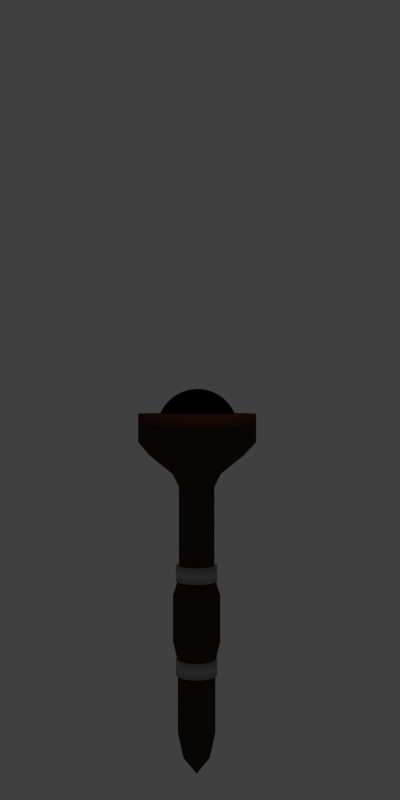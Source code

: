 # Source: torch.blend  (saved by Blender 2.69.7; exported with 4.5.12 LTS)
import bpy
from mathutils import Matrix  # noqa: F401  (used for matrix-valued properties, if any)

bpy.ops.wm.read_factory_settings(use_empty=True)
scene = bpy.context.scene
scene.name = 'Scene'

# ---- collections
col_collection_1 = bpy.data.collections.new('Collection 1'); scene.collection.children.link(col_collection_1)

# ---- materials (node trees are filled in below, after node groups)
mat_material_004 = bpy.data.materials.new('Material.004')
mat_material_004.alpha_threshold = 0.0
mat_material_004.use_transparent_shadow = False
mat_material_004.diffuse_color = (0.402, 0.402, 0.402, 1.0)
mat_material_004.roughness = 0.5
mat_material_004.line_color = (0.0, 0.0, 0.0, 1.0)
mat_material_003 = bpy.data.materials.new('Material.003')
mat_material_003.alpha_threshold = 0.0
mat_material_003.use_transparent_shadow = False
mat_material_003.diffuse_color = (0.04696, 0.03142, 0.02781, 1.0)
mat_material_003.roughness = 0.5
mat_material_003.specular_intensity = 0.3289
mat_material_003.line_color = (0.0, 0.0, 0.0, 1.0)
mat_material_002 = bpy.data.materials.new('Material.002')
mat_material_002.alpha_threshold = 0.0
mat_material_002.use_transparent_shadow = False
mat_material_002.diffuse_color = (0.0, 0.0, 0.0, 1.0)
mat_material_002.roughness = 0.5
mat_material_002.line_color = (0.0, 0.0, 0.0, 1.0)
mat_material_001 = bpy.data.materials.new('Material.001')
mat_material_001.alpha_threshold = 0.0
mat_material_001.use_transparent_shadow = False
mat_material_001.roughness = 0.5
mat_material_001.line_color = (0.0, 0.0, 0.0, 1.0)

# ---- material node trees

# ---- world
world_world = bpy.data.worlds.new('World'); scene.world = world_world
world_world.color = (0.05088, 0.05088, 0.05088)
world_world.use_sun_shadow = False
world_world.sun_shadow_jitter_overblur = 0.0
world_world.cycles.sampling_method = 'MANUAL'
world_world.cycles.sample_map_resolution = 256

# ---- cameras
cam_camera = bpy.data.cameras.new('Camera')
cam_camera.clip_end = 100.0
cam_camera.lens = 35.0
cam_camera.sensor_width = 32.0
cam_camera.sensor_height = 18.0
cam_camera.ortho_scale = 7.314
cam_camera.dof.focus_distance = 0.0
cam_camera.dof.aperture_fstop = 128.0

# ---- lights
light_lamp = bpy.data.lights.new('Lamp', 'POINT')
light_lamp.color = (1.0, 0.256, 0.0)
light_lamp.transmission_factor = 0.0
light_lamp.cutoff_distance = 30.0
light_lamp.energy = 100.0
light_lamp.shadow_buffer_clip_start = 1.001
light_lamp.shadow_soft_size = 0.1
light_lamp.shadow_maximum_resolution = 0.006
light_lamp.use_absolute_resolution = True
light_lamp.cycles.use_multiple_importance_sampling = False

# ---- meshes
me_cylinder_002 = bpy.data.meshes.new('Cylinder.002')
me_cylinder_002.from_pydata([(0.0, 1.0, -1.0), (0.0, 1.0, 1.0), (0.1951, 0.9808, -1.0), (0.1951, 0.9808, 1.0), (0.3827, 0.9239, -1.0), (0.3827, 0.9239, 1.0), (0.5556, 0.8315, -1.0), (0.5556, 0.8315, 1.0), (0.7071, 0.7071, -1.0), (0.7071, 0.7071, 1.0), (0.8315, 0.5556, -1.0), (0.8315, 0.5556, 1.0), (0.9239, 0.3827, -1.0), (0.9239, 0.3827, 1.0), (0.9808, 0.1951, -1.0), (0.9808, 0.1951, 1.0), (1.0, 7.55e-08, -1.0), (1.0, 7.55e-08, 1.0), (0.9808, -0.1951, -1.0), (0.9808, -0.1951, 1.0), (0.9239, -0.3827, -1.0), (0.9239, -0.3827, 1.0), (0.8315, -0.5556, -1.0), (0.8315, -0.5556, 1.0), (0.7071, -0.7071, -1.0), (0.7071, -0.7071, 1.0), (0.5556, -0.8315, -1.0), (0.5556, -0.8315, 1.0), (0.3827, -0.9239, -1.0), (0.3827, -0.9239, 1.0), (0.1951, -0.9808, -1.0), (0.1951, -0.9808, 1.0), (-3.258e-07, -1.0, -1.0), (-3.258e-07, -1.0, 1.0), (-0.1951, -0.9808, -1.0), (-0.1951, -0.9808, 1.0), (-0.3827, -0.9239, -1.0), (-0.3827, -0.9239, 1.0), (-0.5556, -0.8315, -1.0), (-0.5556, -0.8315, 1.0), (-0.7071, -0.7071, -1.0), (-0.7071, -0.7071, 1.0), (-0.8315, -0.5556, -1.0), (-0.8315, -0.5556, 1.0), (-0.9239, -0.3827, -1.0), (-0.9239, -0.3827, 1.0), (-0.9808, -0.1951, -1.0), (-0.9808, -0.1951, 1.0), (-1.0, 9.656e-07, -1.0), (-1.0, 9.656e-07, 1.0), (-0.9808, 0.1951, -1.0), (-0.9808, 0.1951, 1.0), (-0.9239, 0.3827, -1.0), (-0.9239, 0.3827, 1.0), (-0.8315, 0.5556, -1.0), (-0.8315, 0.5556, 1.0), (-0.7071, 0.7071, -1.0), (-0.7071, 0.7071, 1.0), (-0.5556, 0.8315, -1.0), (-0.5556, 0.8315, 1.0), (-0.3827, 0.9239, -1.0), (-0.3827, 0.9239, 1.0), (-0.1951, 0.9808, -1.0), (-0.1951, 0.9808, 1.0)], [], [(0, 1, 3, 2), (2, 3, 5, 4), (4, 5, 7, 6), (6, 7, 9, 8), (8, 9, 11, 10), (10, 11, 13, 12), (12, 13, 15, 14), (14, 15, 17, 16), (16, 17, 19, 18), (18, 19, 21, 20), (20, 21, 23, 22), (22, 23, 25, 24), (24, 25, 27, 26), (26, 27, 29, 28), (28, 29, 31, 30), (30, 31, 33, 32), (32, 33, 35, 34), (34, 35, 37, 36), (36, 37, 39, 38), (38, 39, 41, 40), (40, 41, 43, 42), (42, 43, 45, 44), (44, 45, 47, 46), (46, 47, 49, 48), (48, 49, 51, 50), (50, 51, 53, 52), (52, 53, 55, 54), (54, 55, 57, 56), (56, 57, 59, 58), (58, 59, 61, 60), (3, 1, 63, 61, 59, 57, 55, 53, 51, 49, 47, 45, 43, 41, 39, 37, 35, 33, 31, 29, 27, 25, 23, 21, 19, 17, 15, 13, 11, 9, 7, 5), (62, 63, 1, 0), (60, 61, 63, 62), (0, 2, 4, 6, 8, 10, 12, 14, 16, 18, 20, 22, 24, 26, 28, 30, 32, 34, 36, 38, 40, 42, 44, 46, 48, 50, 52, 54, 56, 58, 60, 62)])
me_cylinder_002.polygons.foreach_set('use_smooth', [True] * 34)
me_cylinder_002.materials.append(mat_material_004)
me_cylinder_002.use_remesh_preserve_volume = False
me_cylinder_002.use_remesh_preserve_attributes = False
me_cylinder_002.use_mirror_vertex_groups = False
me_cylinder_002.update()
me_cylinder_001 = bpy.data.meshes.new('Cylinder.001')
me_cylinder_001.from_pydata([(0.0, 1.0, 0.5188), (0.0, 1.0, 1.0), (0.1951, 0.9808, 0.5188), (0.1951, 0.9808, 1.0), (0.3827, 0.9239, 0.5188), (0.3827, 0.9239, 1.0), (0.5556, 0.8315, 0.5188), (0.5556, 0.8315, 1.0), (0.7071, 0.7071, 0.5188), (0.7071, 0.7071, 1.0), (0.8315, 0.5556, 0.5188), (0.8315, 0.5556, 1.0), (0.9239, 0.3827, 0.5188), (0.9239, 0.3827, 1.0), (0.9808, 0.1951, 0.5188), (0.9808, 0.1951, 1.0), (1.0, 7.55e-08, 0.5188), (1.0, 7.55e-08, 1.0), (0.9808, -0.1951, 0.5188), (0.9808, -0.1951, 1.0), (0.9239, -0.3827, 0.5188), (0.9239, -0.3827, 1.0), (0.8315, -0.5556, 0.5188), (0.8315, -0.5556, 1.0), (0.7071, -0.7071, 0.5188), (0.7071, -0.7071, 1.0), (0.5556, -0.8315, 0.5188), (0.5556, -0.8315, 1.0), (0.3827, -0.9239, 0.5188), (0.3827, -0.9239, 1.0), (0.1951, -0.9808, 0.5188), (0.1951, -0.9808, 1.0), (-3.258e-07, -1.0, 0.5188), (-3.258e-07, -1.0, 1.0), (-0.1951, -0.9808, 0.5188), (-0.1951, -0.9808, 1.0), (-0.3827, -0.9239, 0.5188), (-0.3827, -0.9239, 1.0), (-0.5556, -0.8315, 0.5188), (-0.5556, -0.8315, 1.0), (-0.7071, -0.7071, 0.5188), (-0.7071, -0.7071, 1.0), (-0.8315, -0.5556, 0.5188), (-0.8315, -0.5556, 1.0), (-0.9239, -0.3827, 0.5188), (-0.9239, -0.3827, 1.0), (-0.9808, -0.1951, 0.5188), (-0.9808, -0.1951, 1.0), (-1.0, 9.656e-07, 0.5188), (-1.0, 9.656e-07, 1.0), (-0.9808, 0.1951, 0.5188), (-0.9808, 0.1951, 1.0), (-0.9239, 0.3827, 0.5188), (-0.9239, 0.3827, 1.0), (-0.8315, 0.5556, 0.5188), (-0.8315, 0.5556, 1.0), (-0.7071, 0.7071, 0.5188), (-0.7071, 0.7071, 1.0), (-0.5556, 0.8315, 0.5188), (-0.5556, 0.8315, 1.0), (-0.3827, 0.9239, 0.5188), (-0.3827, 0.9239, 1.0), (-0.1951, 0.9808, 0.5188), (-0.1951, 0.9808, 1.0), (-0.009205, 0.8149, 0.3071), (0.1498, 0.7992, 0.3071), (0.3026, 0.7528, 0.3071), (0.4435, 0.6775, 0.3071), (0.567, 0.5762, 0.3071), (0.6683, 0.4527, 0.3071), (0.7436, 0.3118, 0.3071), (0.79, 0.159, 0.3071), (0.8057, 1.308e-07, 0.3071), (0.79, -0.159, 0.3071), (0.7436, -0.3118, 0.3071), (0.6683, -0.4527, 0.3071), (0.567, -0.5762, 0.3071), (0.4435, -0.6775, 0.3071), (0.3026, -0.7528, 0.3071), (0.1498, -0.7992, 0.3071), (-0.009205, -0.8149, 0.3071), (-0.1682, -0.7992, 0.3071), (-0.321, -0.7528, 0.3071), (-0.4619, -0.6775, 0.3071), (-0.5854, -0.5762, 0.3071), (-0.6867, -0.4527, 0.3071), (-0.762, -0.3118, 0.3071), (-0.8084, -0.159, 0.3071), (-0.8241, 8.561e-07, 0.3071), (-0.8084, 0.159, 0.3071), (-0.762, 0.3118, 0.3071), (-0.6867, 0.4527, 0.3071), (-0.5854, 0.5762, 0.3071), (-0.4619, 0.6775, 0.3071), (-0.321, 0.7528, 0.3071), (-0.1682, 0.7992, 0.3071), (-0.009205, 0.4078, -0.02429), (0.07035, 0.3999, -0.02429), (0.1468, 0.3767, -0.02429), (0.2173, 0.3391, -0.02429), (0.2791, 0.2883, -0.02429), (0.3298, 0.2265, -0.02429), (0.3675, 0.156, -0.02429), (0.3907, 0.07955, -0.02429), (0.3986, 2.153e-07, -0.02429), (0.3907, -0.07955, -0.02429), (0.3675, -0.156, -0.02429), (0.3298, -0.2265, -0.02429), (0.2791, -0.2883, -0.02429), (0.2173, -0.3391, -0.02429), (0.1468, -0.3767, -0.02429), (0.07035, -0.3999, -0.02429), (-0.009205, -0.4078, -0.02429), (-0.08876, -0.3999, -0.02429), (-0.1653, -0.3767, -0.02429), (-0.2358, -0.3391, -0.02429), (-0.2975, -0.2883, -0.02429), (-0.3483, -0.2265, -0.02429), (-0.3859, -0.156, -0.02429), (-0.4091, -0.07955, -0.02429), (-0.417, 5.783e-07, -0.02429), (-0.4091, 0.07955, -0.02429), (-0.3859, 0.1561, -0.02429), (-0.3483, 0.2265, -0.02429), (-0.2975, 0.2883, -0.02429), (-0.2358, 0.3391, -0.02429), (-0.1653, 0.3767, -0.02429), (-0.08876, 0.3999, -0.02429), (-0.009205, 0.3011, -0.2452), (0.04953, 0.2953, -0.2452), (0.106, 0.2782, -0.2452), (0.1581, 0.2503, -0.2452), (0.2037, 0.2129, -0.2452), (0.2411, 0.1673, -0.2452), (0.2689, 0.1152, -0.2452), (0.2861, 0.05874, -0.2452), (0.2919, 2.394e-07, -0.2452), (0.2861, -0.05874, -0.2452), (0.2689, -0.1152, -0.2452), (0.2411, -0.1673, -0.2452), (0.2037, -0.2129, -0.2452), (0.1581, -0.2503, -0.2452), (0.106, -0.2782, -0.2452), (0.04953, -0.2953, -0.2452), (-0.009205, -0.3011, -0.2452), (-0.06794, -0.2953, -0.2452), (-0.1244, -0.2782, -0.2452), (-0.1765, -0.2503, -0.2452), (-0.2221, -0.2129, -0.2452), (-0.2595, -0.1673, -0.2452), (-0.2874, -0.1152, -0.2452), (-0.3045, -0.05874, -0.2452), (-0.3103, 5.074e-07, -0.2452), (-0.3045, 0.05874, -0.2452), (-0.2874, 0.1152, -0.2452), (-0.2595, 0.1673, -0.2452), (-0.2221, 0.2129, -0.2452), (-0.1765, 0.2503, -0.2452), (-0.1244, 0.2782, -0.2452), (-0.06794, 0.2953, -0.2452), (-0.009205, 0.3011, -1.755), (0.04953, 0.2953, -1.755), (0.106, 0.2782, -1.755), (0.1581, 0.2503, -1.755), (0.2037, 0.2129, -1.755), (0.2411, 0.1673, -1.755), (0.2689, 0.1152, -1.755), (0.2861, 0.05874, -1.755), (0.2919, 2.394e-07, -1.755), (0.2861, -0.05874, -1.755), (0.2689, -0.1152, -1.755), (0.2411, -0.1673, -1.755), (0.2037, -0.2129, -1.755), (0.1581, -0.2503, -1.755), (0.106, -0.2782, -1.755), (0.04953, -0.2953, -1.755), (-0.009205, -0.3011, -1.755), (-0.06794, -0.2953, -1.755), (-0.1244, -0.2782, -1.755), (-0.1765, -0.2503, -1.755), (-0.2221, -0.2129, -1.755), (-0.2595, -0.1673, -1.755), (-0.2874, -0.1152, -1.755), (-0.3045, -0.05874, -1.755), (-0.3103, 5.074e-07, -1.755), (-0.3045, 0.05874, -1.755), (-0.2874, 0.1152, -1.755), (-0.2595, 0.1673, -1.755), (-0.2221, 0.2129, -1.755), (-0.1765, 0.2503, -1.755), (-0.1244, 0.2782, -1.755), (-0.06794, 0.2953, -1.755), (-0.009204, 0.401, -2.086), (0.06902, 0.3933, -2.086), (0.1442, 0.3704, -2.086), (0.2136, 0.3334, -2.086), (0.2743, 0.2835, -2.086), (0.3242, 0.2228, -2.086), (0.3612, 0.1534, -2.086), (0.3841, 0.07823, -2.086), (0.3918, 2.178e-07, -2.086), (0.3841, -0.07823, -2.086), (0.3612, -0.1534, -2.086), (0.3242, -0.2228, -2.086), (0.2743, -0.2835, -2.086), (0.2136, -0.3334, -2.086), (0.1442, -0.3704, -2.086), (0.06902, -0.3933, -2.086), (-0.009205, -0.401, -2.086), (-0.08743, -0.3933, -2.086), (-0.1626, -0.3704, -2.086), (-0.232, -0.3334, -2.086), (-0.2927, -0.2835, -2.086), (-0.3426, -0.2228, -2.086), (-0.3797, -0.1534, -2.086), (-0.4025, -0.07822, -2.086), (-0.4102, 5.747e-07, -2.086), (-0.4025, 0.07823, -2.086), (-0.3797, 0.1534, -2.086), (-0.3426, 0.2228, -2.086), (-0.2927, 0.2835, -2.086), (-0.232, 0.3334, -2.086), (-0.1626, 0.3704, -2.086), (-0.08743, 0.3933, -2.086), (-0.009204, 0.401, -2.859), (0.06902, 0.3933, -2.859), (0.1442, 0.3704, -2.859), (0.2136, 0.3334, -2.859), (0.2743, 0.2835, -2.859), (0.3242, 0.2228, -2.859), (0.3612, 0.1534, -2.859), (0.3841, 0.07823, -2.859), (0.3918, 2.178e-07, -2.859), (0.3841, -0.07823, -2.859), (0.3612, -0.1534, -2.859), (0.3242, -0.2228, -2.859), (0.2743, -0.2835, -2.859), (0.2136, -0.3334, -2.859), (0.1442, -0.3704, -2.859), (0.06902, -0.3933, -2.859), (-0.009204, -0.401, -2.859), (-0.08743, -0.3933, -2.859), (-0.1626, -0.3704, -2.859), (-0.232, -0.3334, -2.859), (-0.2927, -0.2835, -2.859), (-0.3426, -0.2228, -2.859), (-0.3797, -0.1534, -2.859), (-0.4025, -0.07822, -2.859), (-0.4102, 5.747e-07, -2.859), (-0.4025, 0.07823, -2.859), (-0.3797, 0.1534, -2.859), (-0.3426, 0.2228, -2.859), (-0.2927, 0.2835, -2.859), (-0.232, 0.3334, -2.859), (-0.1626, 0.3704, -2.859), (-0.08743, 0.3933, -2.859), (-0.009204, 0.318, -3.2), (0.05283, 0.3118, -3.2), (0.1125, 0.2938, -3.2), (0.1674, 0.2644, -3.2), (0.2156, 0.2248, -3.2), (0.2552, 0.1766, -3.2), (0.2845, 0.1217, -3.2), (0.3026, 0.06203, -3.2), (0.3087, 2.371e-07, -3.2), (0.3026, -0.06203, -3.2), (0.2845, -0.1217, -3.2), (0.2552, -0.1766, -3.2), (0.2156, -0.2248, -3.2), (0.1674, -0.2644, -3.2), (0.1125, -0.2938, -3.2), (0.05283, -0.3118, -3.2), (-0.009205, -0.318, -3.2), (-0.07123, -0.3118, -3.2), (-0.1309, -0.2938, -3.2), (-0.1859, -0.2644, -3.2), (-0.234, -0.2248, -3.2), (-0.2736, -0.1766, -3.2), (-0.303, -0.1217, -3.2), (-0.321, -0.06203, -3.2), (-0.3272, 5.201e-07, -3.2), (-0.321, 0.06203, -3.2), (-0.303, 0.1217, -3.2), (-0.2736, 0.1766, -3.2), (-0.234, 0.2248, -3.2), (-0.1858, 0.2644, -3.2), (-0.1309, 0.2938, -3.2), (-0.07123, 0.3118, -3.2), (-0.009205, 0.318, -4.406), (0.05282, 0.3118, -4.406), (0.1125, 0.2938, -4.406), (0.1674, 0.2644, -4.406), (0.2156, 0.2248, -4.406), (0.2552, 0.1766, -4.406), (0.2845, 0.1217, -4.406), (0.3026, 0.06203, -4.406), (0.3087, 2.371e-07, -4.406), (0.3026, -0.06203, -4.406), (0.2845, -0.1217, -4.406), (0.2552, -0.1766, -4.406), (0.2156, -0.2248, -4.406), (0.1674, -0.2644, -4.406), (0.1125, -0.2938, -4.406), (0.05282, -0.3118, -4.406), (-0.009205, -0.318, -4.406), (-0.07123, -0.3118, -4.406), (-0.1309, -0.2938, -4.406), (-0.1859, -0.2644, -4.406), (-0.234, -0.2248, -4.406), (-0.2736, -0.1766, -4.406), (-0.303, -0.1217, -4.406), (-0.321, -0.06203, -4.406), (-0.3272, 5.201e-07, -4.406), (-0.321, 0.06203, -4.406), (-0.303, 0.1217, -4.406), (-0.2736, 0.1766, -4.406), (-0.234, 0.2248, -4.406), (-0.1859, 0.2644, -4.406), (-0.1309, 0.2938, -4.406), (-0.07123, 0.3118, -4.406), (-0.009205, 0.2288, -4.811), (0.03542, 0.2244, -4.811), (0.07834, 0.2113, -4.811), (0.1179, 0.1902, -4.811), (0.1526, 0.1618, -4.811), (0.181, 0.1271, -4.811), (0.2021, 0.08754, -4.811), (0.2152, 0.04463, -4.811), (0.2196, 2.555e-07, -4.811), (0.2152, -0.04463, -4.811), (0.2021, -0.08754, -4.811), (0.181, -0.1271, -4.811), (0.1526, -0.1618, -4.811), (0.1179, -0.1902, -4.811), (0.07834, -0.2113, -4.811), (0.03542, -0.2244, -4.811), (-0.009205, -0.2288, -4.811), (-0.05383, -0.2244, -4.811), (-0.09675, -0.2113, -4.811), (-0.1363, -0.1902, -4.811), (-0.171, -0.1618, -4.811), (-0.1994, -0.1271, -4.811), (-0.2205, -0.08754, -4.811), (-0.2336, -0.04463, -4.811), (-0.238, 4.591e-07, -4.811), (-0.2336, 0.04463, -4.811), (-0.2205, 0.08754, -4.811), (-0.1994, 0.1271, -4.811), (-0.171, 0.1618, -4.811), (-0.1363, 0.1902, -4.811), (-0.09675, 0.2113, -4.811), (-0.05383, 0.2244, -4.811), (-0.009204, 2.98e-07, -5.105)], [], [(0, 1, 3, 2), (2, 3, 5, 4), (4, 5, 7, 6), (6, 7, 9, 8), (8, 9, 11, 10), (10, 11, 13, 12), (12, 13, 15, 14), (14, 15, 17, 16), (16, 17, 19, 18), (18, 19, 21, 20), (20, 21, 23, 22), (22, 23, 25, 24), (24, 25, 27, 26), (26, 27, 29, 28), (28, 29, 31, 30), (30, 31, 33, 32), (32, 33, 35, 34), (34, 35, 37, 36), (36, 37, 39, 38), (38, 39, 41, 40), (40, 41, 43, 42), (42, 43, 45, 44), (44, 45, 47, 46), (46, 47, 49, 48), (48, 49, 51, 50), (50, 51, 53, 52), (52, 53, 55, 54), (54, 55, 57, 56), (56, 57, 59, 58), (58, 59, 61, 60), (3, 1, 63, 61, 59, 57, 55, 53, 51, 49, 47, 45, 43, 41, 39, 37, 35, 33, 31, 29, 27, 25, 23, 21, 19, 17, 15, 13, 11, 9, 7, 5), (62, 63, 1, 0), (60, 61, 63, 62), (58, 60, 94, 93), (89, 90, 122, 121), (36, 38, 83, 82), (0, 2, 65, 64), (14, 16, 72, 71), (42, 44, 86, 85), (20, 22, 75, 74), (48, 50, 89, 88), (4, 6, 67, 66), (26, 28, 78, 77), (54, 56, 92, 91), (32, 34, 81, 80), (10, 12, 70, 69), (60, 62, 95, 94), (38, 40, 84, 83), (16, 18, 73, 72), (44, 46, 87, 86), (22, 24, 76, 75), (50, 52, 90, 89), (6, 8, 68, 67), (28, 30, 79, 78), (56, 58, 93, 92), (34, 36, 82, 81), (12, 14, 71, 70), (62, 0, 64, 95), (40, 42, 85, 84), (18, 20, 74, 73), (46, 48, 88, 87), (2, 4, 66, 65), (24, 26, 77, 76), (52, 54, 91, 90), (8, 10, 69, 68), (30, 32, 80, 79), (123, 124, 156, 155), (67, 68, 100, 99), (78, 79, 111, 110), (87, 88, 120, 119), (65, 66, 98, 97), (76, 77, 109, 108), (85, 86, 118, 117), (74, 75, 107, 106), (94, 95, 127, 126), (83, 84, 116, 115), (72, 73, 105, 104), (92, 93, 125, 124), (81, 82, 114, 113), (70, 71, 103, 102), (90, 91, 123, 122), (68, 69, 101, 100), (79, 80, 112, 111), (88, 89, 121, 120), (66, 67, 99, 98), (77, 78, 110, 109), (86, 87, 119, 118), (64, 65, 97, 96), (75, 76, 108, 107), (95, 64, 96, 127), (84, 85, 117, 116), (73, 74, 106, 105), (93, 94, 126, 125), (82, 83, 115, 114), (71, 72, 104, 103), (91, 92, 124, 123), (80, 81, 113, 112), (69, 70, 102, 101), (157, 158, 190, 189), (112, 113, 145, 144), (101, 102, 134, 133), (121, 122, 154, 153), (99, 100, 132, 131), (110, 111, 143, 142), (119, 120, 152, 151), (97, 98, 130, 129), (108, 109, 141, 140), (117, 118, 150, 149), (106, 107, 139, 138), (126, 127, 159, 158), (115, 116, 148, 147), (104, 105, 137, 136), (124, 125, 157, 156), (113, 114, 146, 145), (102, 103, 135, 134), (122, 123, 155, 154), (100, 101, 133, 132), (111, 112, 144, 143), (120, 121, 153, 152), (98, 99, 131, 130), (109, 110, 142, 141), (118, 119, 151, 150), (96, 97, 129, 128), (107, 108, 140, 139), (127, 96, 128, 159), (116, 117, 149, 148), (105, 106, 138, 137), (125, 126, 158, 157), (114, 115, 147, 146), (103, 104, 136, 135), (191, 160, 192, 223), (146, 147, 179, 178), (135, 136, 168, 167), (155, 156, 188, 187), (144, 145, 177, 176), (133, 134, 166, 165), (153, 154, 186, 185), (131, 132, 164, 163), (142, 143, 175, 174), (151, 152, 184, 183), (129, 130, 162, 161), (140, 141, 173, 172), (149, 150, 182, 181), (138, 139, 171, 170), (158, 159, 191, 190), (147, 148, 180, 179), (136, 137, 169, 168), (156, 157, 189, 188), (145, 146, 178, 177), (134, 135, 167, 166), (154, 155, 187, 186), (132, 133, 165, 164), (143, 144, 176, 175), (152, 153, 185, 184), (130, 131, 163, 162), (141, 142, 174, 173), (150, 151, 183, 182), (128, 129, 161, 160), (139, 140, 172, 171), (159, 128, 160, 191), (148, 149, 181, 180), (137, 138, 170, 169), (214, 215, 247, 246), (180, 181, 213, 212), (169, 170, 202, 201), (189, 190, 222, 221), (178, 179, 211, 210), (167, 168, 200, 199), (187, 188, 220, 219), (176, 177, 209, 208), (165, 166, 198, 197), (185, 186, 218, 217), (163, 164, 196, 195), (174, 175, 207, 206), (183, 184, 216, 215), (161, 162, 194, 193), (172, 173, 205, 204), (181, 182, 214, 213), (170, 171, 203, 202), (190, 191, 223, 222), (179, 180, 212, 211), (168, 169, 201, 200), (188, 189, 221, 220), (177, 178, 210, 209), (166, 167, 199, 198), (186, 187, 219, 218), (164, 165, 197, 196), (175, 176, 208, 207), (184, 185, 217, 216), (162, 163, 195, 194), (173, 174, 206, 205), (182, 183, 215, 214), (160, 161, 193, 192), (171, 172, 204, 203), (248, 249, 281, 280), (192, 193, 225, 224), (203, 204, 236, 235), (223, 192, 224, 255), (212, 213, 245, 244), (201, 202, 234, 233), (221, 222, 254, 253), (210, 211, 243, 242), (199, 200, 232, 231), (219, 220, 252, 251), (208, 209, 241, 240), (197, 198, 230, 229), (217, 218, 250, 249), (195, 196, 228, 227), (206, 207, 239, 238), (215, 216, 248, 247), (193, 194, 226, 225), (204, 205, 237, 236), (213, 214, 246, 245), (202, 203, 235, 234), (222, 223, 255, 254), (211, 212, 244, 243), (200, 201, 233, 232), (220, 221, 253, 252), (209, 210, 242, 241), (198, 199, 231, 230), (218, 219, 251, 250), (196, 197, 229, 228), (207, 208, 240, 239), (216, 217, 249, 248), (194, 195, 227, 226), (205, 206, 238, 237), (282, 283, 315, 314), (226, 227, 259, 258), (237, 238, 270, 269), (246, 247, 279, 278), (224, 225, 257, 256), (235, 236, 268, 267), (255, 224, 256, 287), (244, 245, 277, 276), (233, 234, 266, 265), (253, 254, 286, 285), (242, 243, 275, 274), (231, 232, 264, 263), (251, 252, 284, 283), (240, 241, 273, 272), (229, 230, 262, 261), (249, 250, 282, 281), (227, 228, 260, 259), (238, 239, 271, 270), (247, 248, 280, 279), (225, 226, 258, 257), (236, 237, 269, 268), (245, 246, 278, 277), (234, 235, 267, 266), (254, 255, 287, 286), (243, 244, 276, 275), (232, 233, 265, 264), (252, 253, 285, 284), (241, 242, 274, 273), (230, 231, 263, 262), (250, 251, 283, 282), (228, 229, 261, 260), (239, 240, 272, 271), (316, 317, 349, 348), (260, 261, 293, 292), (271, 272, 304, 303), (280, 281, 313, 312), (258, 259, 291, 290), (269, 270, 302, 301), (278, 279, 311, 310), (256, 257, 289, 288), (267, 268, 300, 299), (287, 256, 288, 319), (276, 277, 309, 308), (265, 266, 298, 297), (285, 286, 318, 317), (274, 275, 307, 306), (263, 264, 296, 295), (283, 284, 316, 315), (272, 273, 305, 304), (261, 262, 294, 293), (281, 282, 314, 313), (259, 260, 292, 291), (270, 271, 303, 302), (279, 280, 312, 311), (257, 258, 290, 289), (268, 269, 301, 300), (277, 278, 310, 309), (266, 267, 299, 298), (286, 287, 319, 318), (275, 276, 308, 307), (264, 265, 297, 296), (284, 285, 317, 316), (273, 274, 306, 305), (262, 263, 295, 294), (305, 306, 338, 337), (294, 295, 327, 326), (314, 315, 347, 346), (292, 293, 325, 324), (303, 304, 336, 335), (312, 313, 345, 344), (290, 291, 323, 322), (301, 302, 334, 333), (310, 311, 343, 342), (288, 289, 321, 320), (299, 300, 332, 331), (319, 288, 320, 351), (308, 309, 341, 340), (297, 298, 330, 329), (317, 318, 350, 349), (306, 307, 339, 338), (295, 296, 328, 327), (315, 316, 348, 347), (304, 305, 337, 336), (293, 294, 326, 325), (313, 314, 346, 345), (291, 292, 324, 323), (302, 303, 335, 334), (311, 312, 344, 343), (289, 290, 322, 321), (300, 301, 333, 332), (309, 310, 342, 341), (298, 299, 331, 330), (318, 319, 351, 350), (307, 308, 340, 339), (296, 297, 329, 328), (350, 351, 352), (339, 340, 352), (328, 329, 352), (348, 349, 352), (337, 338, 352), (326, 327, 352), (346, 347, 352), (324, 325, 352), (335, 336, 352), (344, 345, 352), (322, 323, 352), (333, 334, 352), (342, 343, 352), (320, 321, 352), (331, 332, 352), (351, 320, 352), (340, 341, 352), (329, 330, 352), (349, 350, 352), (338, 339, 352), (327, 328, 352), (347, 348, 352), (336, 337, 352), (325, 326, 352), (345, 346, 352), (323, 324, 352), (334, 335, 352), (343, 344, 352), (321, 322, 352), (332, 333, 352), (341, 342, 352), (330, 331, 352)])
me_cylinder_001.polygons.foreach_set('use_smooth', [True] * 353)
me_cylinder_001.materials.append(mat_material_003)
me_cylinder_001.use_remesh_preserve_volume = False
me_cylinder_001.use_remesh_preserve_attributes = False
me_cylinder_001.use_mirror_vertex_groups = False
me_cylinder_001.update()
me_icosphere = bpy.data.meshes.new('Icosphere')
me_icosphere.from_pydata([(0.2764, -0.8506, 0.4472), (-0.7236, -0.5257, 0.4472), (-0.7236, 0.5257, 0.4472), (0.2764, 0.8506, 0.4472), (0.8944, 0.0, 0.4472), (0.0, 0.0, 1.0), (0.9312, -0.07009, 0.3577), (0.9566, -0.1476, 0.2511), (0.9647, -0.229, 0.1299), (0.9511, -0.309, -8.759e-09), (0.9511, 0.309, 8.759e-09), (0.9647, 0.229, 0.1299), (0.9566, 0.1476, 0.2511), (0.9312, 0.07009, 0.3577), (0.2211, -0.9073, 0.3577), (0.1552, -0.9554, 0.2512), (0.08028, -0.9883, 0.1299), (-8.759e-09, -1.0, -8.759e-09), (0.5878, -0.809, 8.759e-09), (0.5159, -0.8467, 0.1299), (0.436, -0.8642, 0.2512), (0.3544, -0.864, 0.3577), (-0.7945, -0.4906, 0.3577), (-0.8607, -0.4429, 0.2512), (-0.9151, -0.3817, 0.1299), (-0.9511, -0.309, -8.759e-09), (-0.5878, -0.809, 8.759e-09), (-0.6458, -0.7523, 0.1299), (-0.6872, -0.6817, 0.2512), (-0.7122, -0.604, 0.3577), (-0.7122, 0.604, 0.3577), (-0.6872, 0.6817, 0.2512), (-0.6458, 0.7523, 0.1299), (-0.5878, 0.809, -8.759e-09), (-0.9511, 0.309, 8.759e-09), (-0.9151, 0.3817, 0.1299), (-0.8607, 0.4429, 0.2512), (-0.7945, 0.4906, 0.3577), (0.3544, 0.864, 0.3577), (0.436, 0.8642, 0.2512), (0.5159, 0.8467, 0.1299), (0.5878, 0.809, -8.759e-09), (8.759e-09, 1.0, 8.759e-09), (0.08028, 0.9883, 0.1299), (0.1552, 0.9554, 0.2512), (0.2211, 0.9073, 0.3577), (0.8716, -0.1134, 0.477), (0.8311, -0.2389, 0.5023), (0.7699, -0.3706, 0.5196), (0.6882, -0.5, 0.5257), (0.5904, -0.6177, 0.5196), (0.484, -0.7166, 0.5023), (0.3772, -0.7939, 0.477), (0.1615, -0.864, 0.477), (0.02964, -0.8642, 0.5023), (-0.1146, -0.8467, 0.5196), (-0.2629, -0.809, 0.5257), (-0.405, -0.7523, 0.5196), (-0.5319, -0.6817, 0.5023), (-0.6385, -0.604, 0.477), (-0.7718, -0.4205, 0.477), (-0.8127, -0.2952, 0.5023), (-0.8407, -0.1527, 0.5196), (-0.8506, 1.752e-08, 0.5257), (-0.8407, 0.1527, 0.5196), (-0.8127, 0.2952, 0.5023), (-0.7718, 0.4205, 0.477), (-0.6385, 0.604, 0.477), (-0.5319, 0.6817, 0.5023), (-0.405, 0.7523, 0.5196), (-0.2629, 0.809, 0.5257), (-0.1146, 0.8467, 0.5196), (0.02964, 0.8642, 0.5023), (0.1615, 0.864, 0.477), (0.3772, 0.7939, 0.477), (0.484, 0.7166, 0.5023), (0.5904, 0.6177, 0.5196), (0.6882, 0.5, 0.5257), (0.7699, 0.3706, 0.5196), (0.8311, 0.2389, 0.5023), (0.8716, 0.1134, 0.477), (0.03685, -0.1134, 0.9929), (0.07761, -0.2389, 0.9679), (0.1204, -0.3706, 0.921), (0.1625, -0.5, 0.8507), (0.2007, -0.6177, 0.7604), (0.2328, -0.7166, 0.6575), (0.2579, -0.7939, 0.5507), (0.8347, 0.0, 0.5507), (0.7534, 0.0, 0.6575), (0.6495, 0.0, 0.7604), (0.5257, 0.0, 0.8507), (0.3897, 0.0, 0.921), (0.2511, 0.0, 0.9679), (0.1192, 0.0, 0.9929), (-0.09647, -0.07009, 0.9929), (-0.2032, -0.1476, 0.9679), (-0.3153, -0.229, 0.921), (-0.4253, -0.309, 0.8507), (-0.5254, -0.3817, 0.7604), (-0.6095, -0.4429, 0.6575), (-0.6753, -0.4906, 0.5507), (-0.09647, 0.07009, 0.9929), (-0.2032, 0.1476, 0.9679), (-0.3153, 0.229, 0.921), (-0.4253, 0.309, 0.8507), (-0.5254, 0.3817, 0.7604), (-0.6095, 0.4429, 0.6575), (-0.6753, 0.4906, 0.5507), (0.03685, 0.1134, 0.9929), (0.07761, 0.2389, 0.9679), (0.1204, 0.3706, 0.921), (0.1625, 0.5, 0.8507), (0.2007, 0.6177, 0.7604), (0.2328, 0.7166, 0.6575), (0.2579, 0.7939, 0.5507), (0.9672, -1.507e-08, 0.2539), (0.988, -0.07819, 0.133), (0.988, 0.07819, 0.133), (0.9871, -0.1604, -4.545e-09), (1.0, -1.567e-08, 4.669e-16), (0.9871, 0.1604, 4.545e-09), (0.2989, -0.9199, 0.2539), (0.2309, -0.9638, 0.133), (0.3797, -0.9155, 0.133), (0.1525, -0.9883, -4.545e-09), (0.309, -0.9511, 1.401e-14), (0.4575, -0.8892, 4.545e-09), (-0.7825, -0.5685, 0.2539), (-0.8453, -0.5175, 0.133), (-0.7534, -0.644, 0.133), (-0.8928, -0.4504, -4.545e-09), (-0.809, -0.5878, 4.016e-14), (-0.7043, -0.7099, 4.545e-09), (-0.7825, 0.5685, 0.2539), (-0.7534, 0.644, 0.133), (-0.8453, 0.5175, 0.133), (-0.7043, 0.7099, -4.545e-09), (-0.809, 0.5878, -3.922e-14), (-0.8928, 0.4504, 4.545e-09), (0.2989, 0.9199, 0.2539), (0.3797, 0.9155, 0.133), (0.2309, 0.9638, 0.133), (0.4575, 0.8892, -4.545e-09), (0.309, 0.9511, -1.307e-14), (0.1525, 0.9883, 4.545e-09), (0.4651, -0.7991, 0.3809), (0.5538, -0.789, 0.2661), (0.5792, -0.7108, 0.3991), (0.6361, -0.7595, 0.1364), (0.6708, -0.6882, 0.2764), (0.6882, -0.5991, 0.4092), (0.7043, -0.7099, -1.095e-06), (0.7499, -0.6466, 0.1401), (0.7766, -0.5643, 0.2801), (0.7824, -0.4694, 0.4092), (0.809, -0.5878, -1.902e-06), (0.8467, -0.5134, 0.1401), (0.8618, -0.4253, 0.2764), (0.855, -0.3312, 0.3991), (0.8928, -0.4504, -2.276e-06), (0.9189, -0.3703, 0.1364), (0.9215, -0.2829, 0.2661), (0.9037, -0.1954, 0.3809), (-0.6163, -0.6893, 0.3809), (-0.5792, -0.7705, 0.2661), (-0.497, -0.7705, 0.3991), (-0.5257, -0.8396, 0.1364), (-0.4472, -0.8506, 0.2764), (-0.3571, -0.8396, 0.4092), (-0.4575, -0.8892, -6.26e-07), (-0.3832, -0.913, 0.1401), (-0.2966, -0.913, 0.2801), (-0.2046, -0.8892, 0.4092), (-0.309, -0.9511, -7.872e-07), (-0.2266, -0.9639, 0.1401), (-0.1382, -0.9511, 0.2764), (-0.05082, -0.9155, 0.3991), (-0.1525, -0.9883, -4.943e-07), (-0.06821, -0.9883, 0.1364), (0.0157, -0.9638, 0.2661), (0.09345, -0.9199, 0.3809), (-0.846, 0.3731, 0.3809), (-0.9118, 0.3128, 0.2661), (-0.8864, 0.2346, 0.3991), (-0.961, 0.2405, 0.1364), (-0.9472, 0.1625, 0.2764), (-0.9089, 0.08018, 0.4092), (-0.9871, 0.1604, 1.095e-07), (-0.9867, 0.08232, 0.1401), (-0.96, -8.034e-08, 0.2801), (-0.9089, -0.08018, 0.4092), (-1.0, -3.608e-07, 6.396e-07), (-0.9867, -0.08232, 0.1401), (-0.9472, -0.1625, 0.2764), (-0.8864, -0.2346, 0.3991), (-0.9871, -0.1604, 1.457e-06), (-0.961, -0.2405, 0.1364), (-0.9118, -0.3128, 0.2661), (-0.846, -0.3731, 0.3809), (0.09345, 0.9199, 0.3809), (0.0157, 0.9638, 0.2661), (-0.05082, 0.9155, 0.3991), (-0.0682, 0.9883, 0.1364), (-0.1382, 0.9511, 0.2764), (-0.2046, 0.8892, 0.4092), (-0.1525, 0.9883, -3.443e-07), (-0.2266, 0.9639, 0.1401), (-0.2966, 0.913, 0.2801), (-0.3571, 0.8396, 0.4092), (-0.309, 0.9511, -4.92e-07), (-0.3832, 0.913, 0.1401), (-0.4472, 0.8506, 0.2764), (-0.497, 0.7705, 0.3991), (-0.4575, 0.8892, -3.835e-07), (-0.5257, 0.8396, 0.1364), (-0.5792, 0.7705, 0.2661), (-0.6163, 0.6893, 0.3809), (0.9037, 0.1954, 0.3809), (0.9215, 0.2829, 0.2661), (0.855, 0.3312, 0.3991), (0.9189, 0.3703, 0.1364), (0.8618, 0.4253, 0.2764), (0.7824, 0.4694, 0.4092), (0.8928, 0.4504, -3.13e-08), (0.8467, 0.5134, 0.1401), (0.7766, 0.5643, 0.2801), (0.6882, 0.5991, 0.4092), (0.809, 0.5878, 0.0), (0.7499, 0.6466, 0.1401), (0.6708, 0.6882, 0.2764), (0.5792, 0.7108, 0.3991), (0.7043, 0.7099, 5.114e-08), (0.6361, 0.7595, 0.1364), (0.5538, 0.789, 0.2661), (0.4651, 0.7991, 0.3809), (0.1662, -0.1207, 0.9787), (0.2152, -0.253, 0.9432), (0.3072, -0.1265, 0.9432), (0.2629, -0.3892, 0.8829), (0.3618, -0.2629, 0.8944), (0.4514, -0.1297, 0.8829), (0.305, -0.5189, 0.7986), (0.41, -0.3996, 0.8199), (0.5067, -0.2664, 0.8199), (0.5878, -0.1297, 0.7985), (0.3386, -0.6326, 0.6966), (0.4472, -0.5257, 0.7236), (0.55, -0.3996, 0.7334), (0.6382, -0.2629, 0.7236), (0.7063, -0.1265, 0.6966), (0.3624, -0.7245, 0.5863), (0.4716, -0.6326, 0.6143), (0.5778, -0.5189, 0.6299), (0.6721, -0.3892, 0.6299), (0.7474, -0.253, 0.6143), (0.801, -0.1208, 0.5863), (-0.06348, -0.1954, 0.9787), (-0.1741, -0.2829, 0.9432), (-0.02541, -0.3312, 0.9432), (-0.2889, -0.3703, 0.8829), (-0.1382, -0.4253, 0.8944), (0.0161, -0.4694, 0.8829), (-0.3993, -0.4504, 0.7986), (-0.2534, -0.5134, 0.8199), (-0.09678, -0.5642, 0.8199), (0.05825, -0.5991, 0.7986), (-0.497, -0.5175, 0.6966), (-0.3618, -0.5878, 0.7236), (-0.2101, -0.6466, 0.7334), (-0.05279, -0.6882, 0.7236), (0.09791, -0.7108, 0.6966), (-0.5771, -0.5685, 0.5863), (-0.4559, -0.644, 0.6143), (-0.315, -0.7099, 0.6299), (-0.1625, -0.7595, 0.6299), (-0.009708, -0.789, 0.6143), (0.1327, -0.7991, 0.5863), (-0.2054, 0.0, 0.9787), (-0.3229, 0.07819, 0.9432), (-0.3229, -0.07819, 0.9432), (-0.4414, 0.1604, 0.8829), (-0.4472, -1.567e-08, 0.8944), (-0.4414, -0.1604, 0.8829), (-0.5518, 0.2405, 0.7986), (-0.5665, 0.08232, 0.8199), (-0.5665, -0.08232, 0.8199), (-0.5518, -0.2405, 0.7986), (-0.6457, 0.3128, 0.6966), (-0.6708, 0.1625, 0.7236), (-0.6798, -1.662e-08, 0.7334), (-0.6708, -0.1625, 0.7236), (-0.6457, -0.3128, 0.6966), (-0.719, 0.3731, 0.5863), (-0.7534, 0.2346, 0.6143), (-0.7725, 0.08018, 0.6299), (-0.7725, -0.08018, 0.6299), (-0.7534, -0.2346, 0.6143), (-0.719, -0.3731, 0.5863), (-0.06348, 0.1954, 0.9787), (-0.02541, 0.3312, 0.9432), (-0.1741, 0.2829, 0.9432), (0.0161, 0.4694, 0.8829), (-0.1382, 0.4253, 0.8944), (-0.2889, 0.3703, 0.8829), (0.05825, 0.5991, 0.7986), (-0.09678, 0.5642, 0.8199), (-0.2534, 0.5134, 0.8199), (-0.3993, 0.4504, 0.7986), (0.09791, 0.7108, 0.6966), (-0.05279, 0.6882, 0.7236), (-0.2101, 0.6466, 0.7334), (-0.3618, 0.5878, 0.7236), (-0.497, 0.5175, 0.6966), (0.1327, 0.7991, 0.5863), (-0.009708, 0.789, 0.6143), (-0.1625, 0.7595, 0.6299), (-0.315, 0.7099, 0.6299), (-0.4559, 0.644, 0.6143), (-0.5771, 0.5685, 0.5863), (0.1662, 0.1207, 0.9787), (0.3072, 0.1265, 0.9432), (0.2152, 0.253, 0.9432), (0.4514, 0.1297, 0.8829), (0.3618, 0.2629, 0.8944), (0.2629, 0.3892, 0.8829), (0.5878, 0.1297, 0.7985), (0.5067, 0.2664, 0.8199), (0.41, 0.3996, 0.8199), (0.305, 0.5189, 0.7986), (0.7063, 0.1265, 0.6966), (0.6382, 0.2629, 0.7236), (0.55, 0.3996, 0.7334), (0.4472, 0.5257, 0.7236), (0.3386, 0.6326, 0.6966), (0.801, 0.1208, 0.5863), (0.7474, 0.253, 0.6143), (0.6721, 0.3892, 0.6299), (0.5778, 0.5189, 0.6299), (0.4716, 0.6326, 0.6143), (0.3624, 0.7245, 0.5863)], [], [(0, 52, 87), (1, 59, 101), (2, 66, 108), (3, 73, 115), (4, 80, 88), (6, 13, 4), (7, 116, 6), (8, 117, 7), (9, 119, 8), (6, 116, 13), (116, 12, 13), (7, 117, 116), (117, 118, 116), (116, 118, 12), (118, 11, 12), (8, 119, 117), (119, 120, 117), (117, 120, 118), (120, 121, 118), (118, 121, 11), (121, 10, 11), (14, 21, 0), (15, 122, 14), (16, 123, 15), (17, 125, 16), (14, 122, 21), (122, 20, 21), (15, 123, 122), (123, 124, 122), (122, 124, 20), (124, 19, 20), (16, 125, 123), (125, 126, 123), (123, 126, 124), (126, 127, 124), (124, 127, 19), (127, 18, 19), (22, 29, 1), (23, 128, 22), (24, 129, 23), (25, 131, 24), (22, 128, 29), (128, 28, 29), (23, 129, 128), (129, 130, 128), (128, 130, 28), (130, 27, 28), (24, 131, 129), (131, 132, 129), (129, 132, 130), (132, 133, 130), (130, 133, 27), (133, 26, 27), (30, 37, 2), (31, 134, 30), (32, 135, 31), (33, 137, 32), (30, 134, 37), (134, 36, 37), (31, 135, 134), (135, 136, 134), (134, 136, 36), (136, 35, 36), (32, 137, 135), (137, 138, 135), (135, 138, 136), (138, 139, 136), (136, 139, 35), (139, 34, 35), (38, 45, 3), (39, 140, 38), (40, 141, 39), (41, 143, 40), (38, 140, 45), (140, 44, 45), (39, 141, 140), (141, 142, 140), (140, 142, 44), (142, 43, 44), (40, 143, 141), (143, 144, 141), (141, 144, 142), (144, 145, 142), (142, 145, 43), (145, 42, 43), (21, 52, 0), (20, 146, 21), (19, 147, 20), (18, 149, 19), (21, 146, 52), (146, 51, 52), (20, 147, 146), (147, 148, 146), (146, 148, 51), (148, 50, 51), (19, 149, 147), (149, 150, 147), (147, 150, 148), (150, 151, 148), (148, 151, 50), (151, 49, 50), (18, 152, 149), (152, 153, 149), (149, 153, 150), (153, 154, 150), (150, 154, 151), (154, 155, 151), (151, 155, 49), (155, 48, 49), (152, 156, 153), (156, 157, 153), (153, 157, 154), (157, 158, 154), (154, 158, 155), (158, 159, 155), (155, 159, 48), (159, 47, 48), (156, 160, 157), (160, 161, 157), (157, 161, 158), (161, 162, 158), (158, 162, 159), (162, 163, 159), (159, 163, 47), (163, 46, 47), (160, 9, 161), (9, 8, 161), (161, 8, 162), (8, 7, 162), (162, 7, 163), (7, 6, 163), (163, 6, 46), (6, 4, 46), (29, 59, 1), (28, 164, 29), (27, 165, 28), (26, 167, 27), (29, 164, 59), (164, 58, 59), (28, 165, 164), (165, 166, 164), (164, 166, 58), (166, 57, 58), (27, 167, 165), (167, 168, 165), (165, 168, 166), (168, 169, 166), (166, 169, 57), (169, 56, 57), (26, 170, 167), (170, 171, 167), (167, 171, 168), (171, 172, 168), (168, 172, 169), (172, 173, 169), (169, 173, 56), (173, 55, 56), (170, 174, 171), (174, 175, 171), (171, 175, 172), (175, 176, 172), (172, 176, 173), (176, 177, 173), (173, 177, 55), (177, 54, 55), (174, 178, 175), (178, 179, 175), (175, 179, 176), (179, 180, 176), (176, 180, 177), (180, 181, 177), (177, 181, 54), (181, 53, 54), (178, 17, 179), (17, 16, 179), (179, 16, 180), (16, 15, 180), (180, 15, 181), (15, 14, 181), (181, 14, 53), (14, 0, 53), (37, 66, 2), (36, 182, 37), (35, 183, 36), (34, 185, 35), (37, 182, 66), (182, 65, 66), (36, 183, 182), (183, 184, 182), (182, 184, 65), (184, 64, 65), (35, 185, 183), (185, 186, 183), (183, 186, 184), (186, 187, 184), (184, 187, 64), (187, 63, 64), (34, 188, 185), (188, 189, 185), (185, 189, 186), (189, 190, 186), (186, 190, 187), (190, 191, 187), (187, 191, 63), (191, 62, 63), (188, 192, 189), (192, 193, 189), (189, 193, 190), (193, 194, 190), (190, 194, 191), (194, 195, 191), (191, 195, 62), (195, 61, 62), (192, 196, 193), (196, 197, 193), (193, 197, 194), (197, 198, 194), (194, 198, 195), (198, 199, 195), (195, 199, 61), (199, 60, 61), (196, 25, 197), (25, 24, 197), (197, 24, 198), (24, 23, 198), (198, 23, 199), (23, 22, 199), (199, 22, 60), (22, 1, 60), (45, 73, 3), (44, 200, 45), (43, 201, 44), (42, 203, 43), (45, 200, 73), (200, 72, 73), (44, 201, 200), (201, 202, 200), (200, 202, 72), (202, 71, 72), (43, 203, 201), (203, 204, 201), (201, 204, 202), (204, 205, 202), (202, 205, 71), (205, 70, 71), (42, 206, 203), (206, 207, 203), (203, 207, 204), (207, 208, 204), (204, 208, 205), (208, 209, 205), (205, 209, 70), (209, 69, 70), (206, 210, 207), (210, 211, 207), (207, 211, 208), (211, 212, 208), (208, 212, 209), (212, 213, 209), (209, 213, 69), (213, 68, 69), (210, 214, 211), (214, 215, 211), (211, 215, 212), (215, 216, 212), (212, 216, 213), (216, 217, 213), (213, 217, 68), (217, 67, 68), (214, 33, 215), (33, 32, 215), (215, 32, 216), (32, 31, 216), (216, 31, 217), (31, 30, 217), (217, 30, 67), (30, 2, 67), (13, 80, 4), (12, 218, 13), (11, 219, 12), (10, 221, 11), (13, 218, 80), (218, 79, 80), (12, 219, 218), (219, 220, 218), (218, 220, 79), (220, 78, 79), (11, 221, 219), (221, 222, 219), (219, 222, 220), (222, 223, 220), (220, 223, 78), (223, 77, 78), (10, 224, 221), (224, 225, 221), (221, 225, 222), (225, 226, 222), (222, 226, 223), (226, 227, 223), (223, 227, 77), (227, 76, 77), (224, 228, 225), (228, 229, 225), (225, 229, 226), (229, 230, 226), (226, 230, 227), (230, 231, 227), (227, 231, 76), (231, 75, 76), (228, 232, 229), (232, 233, 229), (229, 233, 230), (233, 234, 230), (230, 234, 231), (234, 235, 231), (231, 235, 75), (235, 74, 75), (232, 41, 233), (41, 40, 233), (233, 40, 234), (40, 39, 234), (234, 39, 235), (39, 38, 235), (235, 38, 74), (38, 3, 74), (81, 94, 5), (82, 236, 81), (83, 237, 82), (84, 239, 83), (85, 242, 84), (86, 246, 85), (87, 251, 86), (81, 236, 94), (236, 93, 94), (82, 237, 236), (237, 238, 236), (236, 238, 93), (238, 92, 93), (83, 239, 237), (239, 240, 237), (237, 240, 238), (240, 241, 238), (238, 241, 92), (241, 91, 92), (84, 242, 239), (242, 243, 239), (239, 243, 240), (243, 244, 240), (240, 244, 241), (244, 245, 241), (241, 245, 91), (245, 90, 91), (85, 246, 242), (246, 247, 242), (242, 247, 243), (247, 248, 243), (243, 248, 244), (248, 249, 244), (244, 249, 245), (249, 250, 245), (245, 250, 90), (250, 89, 90), (86, 251, 246), (251, 252, 246), (246, 252, 247), (252, 253, 247), (247, 253, 248), (253, 254, 248), (248, 254, 249), (254, 255, 249), (249, 255, 250), (255, 256, 250), (250, 256, 89), (256, 88, 89), (87, 52, 251), (52, 51, 251), (251, 51, 252), (51, 50, 252), (252, 50, 253), (50, 49, 253), (253, 49, 254), (49, 48, 254), (254, 48, 255), (48, 47, 255), (255, 47, 256), (47, 46, 256), (256, 46, 88), (46, 4, 88), (95, 81, 5), (96, 257, 95), (97, 258, 96), (98, 260, 97), (99, 263, 98), (100, 267, 99), (101, 272, 100), (95, 257, 81), (257, 82, 81), (96, 258, 257), (258, 259, 257), (257, 259, 82), (259, 83, 82), (97, 260, 258), (260, 261, 258), (258, 261, 259), (261, 262, 259), (259, 262, 83), (262, 84, 83), (98, 263, 260), (263, 264, 260), (260, 264, 261), (264, 265, 261), (261, 265, 262), (265, 266, 262), (262, 266, 84), (266, 85, 84), (99, 267, 263), (267, 268, 263), (263, 268, 264), (268, 269, 264), (264, 269, 265), (269, 270, 265), (265, 270, 266), (270, 271, 266), (266, 271, 85), (271, 86, 85), (100, 272, 267), (272, 273, 267), (267, 273, 268), (273, 274, 268), (268, 274, 269), (274, 275, 269), (269, 275, 270), (275, 276, 270), (270, 276, 271), (276, 277, 271), (271, 277, 86), (277, 87, 86), (101, 59, 272), (59, 58, 272), (272, 58, 273), (58, 57, 273), (273, 57, 274), (57, 56, 274), (274, 56, 275), (56, 55, 275), (275, 55, 276), (55, 54, 276), (276, 54, 277), (54, 53, 277), (277, 53, 87), (53, 0, 87), (102, 95, 5), (103, 278, 102), (104, 279, 103), (105, 281, 104), (106, 284, 105), (107, 288, 106), (108, 293, 107), (102, 278, 95), (278, 96, 95), (103, 279, 278), (279, 280, 278), (278, 280, 96), (280, 97, 96), (104, 281, 279), (281, 282, 279), (279, 282, 280), (282, 283, 280), (280, 283, 97), (283, 98, 97), (105, 284, 281), (284, 285, 281), (281, 285, 282), (285, 286, 282), (282, 286, 283), (286, 287, 283), (283, 287, 98), (287, 99, 98), (106, 288, 284), (288, 289, 284), (284, 289, 285), (289, 290, 285), (285, 290, 286), (290, 291, 286), (286, 291, 287), (291, 292, 287), (287, 292, 99), (292, 100, 99), (107, 293, 288), (293, 294, 288), (288, 294, 289), (294, 295, 289), (289, 295, 290), (295, 296, 290), (290, 296, 291), (296, 297, 291), (291, 297, 292), (297, 298, 292), (292, 298, 100), (298, 101, 100), (108, 66, 293), (66, 65, 293), (293, 65, 294), (65, 64, 294), (294, 64, 295), (64, 63, 295), (295, 63, 296), (63, 62, 296), (296, 62, 297), (62, 61, 297), (297, 61, 298), (61, 60, 298), (298, 60, 101), (60, 1, 101), (109, 102, 5), (110, 299, 109), (111, 300, 110), (112, 302, 111), (113, 305, 112), (114, 309, 113), (115, 314, 114), (109, 299, 102), (299, 103, 102), (110, 300, 299), (300, 301, 299), (299, 301, 103), (301, 104, 103), (111, 302, 300), (302, 303, 300), (300, 303, 301), (303, 304, 301), (301, 304, 104), (304, 105, 104), (112, 305, 302), (305, 306, 302), (302, 306, 303), (306, 307, 303), (303, 307, 304), (307, 308, 304), (304, 308, 105), (308, 106, 105), (113, 309, 305), (309, 310, 305), (305, 310, 306), (310, 311, 306), (306, 311, 307), (311, 312, 307), (307, 312, 308), (312, 313, 308), (308, 313, 106), (313, 107, 106), (114, 314, 309), (314, 315, 309), (309, 315, 310), (315, 316, 310), (310, 316, 311), (316, 317, 311), (311, 317, 312), (317, 318, 312), (312, 318, 313), (318, 319, 313), (313, 319, 107), (319, 108, 107), (115, 73, 314), (73, 72, 314), (314, 72, 315), (72, 71, 315), (315, 71, 316), (71, 70, 316), (316, 70, 317), (70, 69, 317), (317, 69, 318), (69, 68, 318), (318, 68, 319), (68, 67, 319), (319, 67, 108), (67, 2, 108), (94, 109, 5), (93, 320, 94), (92, 321, 93), (91, 323, 92), (90, 326, 91), (89, 330, 90), (88, 335, 89), (94, 320, 109), (320, 110, 109), (93, 321, 320), (321, 322, 320), (320, 322, 110), (322, 111, 110), (92, 323, 321), (323, 324, 321), (321, 324, 322), (324, 325, 322), (322, 325, 111), (325, 112, 111), (91, 326, 323), (326, 327, 323), (323, 327, 324), (327, 328, 324), (324, 328, 325), (328, 329, 325), (325, 329, 112), (329, 113, 112), (90, 330, 326), (330, 331, 326), (326, 331, 327), (331, 332, 327), (327, 332, 328), (332, 333, 328), (328, 333, 329), (333, 334, 329), (329, 334, 113), (334, 114, 113), (89, 335, 330), (335, 336, 330), (330, 336, 331), (336, 337, 331), (331, 337, 332), (337, 338, 332), (332, 338, 333), (338, 339, 333), (333, 339, 334), (339, 340, 334), (334, 340, 114), (340, 115, 114), (88, 80, 335), (80, 79, 335), (335, 79, 336), (79, 78, 336), (336, 78, 337), (78, 77, 337), (337, 77, 338), (77, 76, 338), (338, 76, 339), (76, 75, 339), (339, 75, 340), (75, 74, 340), (340, 74, 115), (74, 3, 115)])
me_icosphere.materials.append(mat_material_002)
me_icosphere.use_remesh_preserve_volume = False
me_icosphere.use_remesh_preserve_attributes = False
me_icosphere.use_mirror_vertex_groups = False
me_icosphere.update()
me_cube = bpy.data.meshes.new('Cube')
me_cube.from_pydata([(1.0, 1.0, -1.0), (1.0, -1.0, -1.0), (-1.0, -1.0, -1.0), (-1.0, 1.0, -1.0), (1.0, 1.0, 1.0), (1.0, -1.0, 1.0), (-1.0, -1.0, 1.0), (-1.0, 1.0, 1.0)], [], [(0, 1, 2, 3), (4, 7, 6, 5), (0, 4, 5, 1), (1, 5, 6, 2), (2, 6, 7, 3), (4, 0, 3, 7)])
me_cube.materials.append(mat_material_001)
me_cube.use_remesh_preserve_volume = False
me_cube.use_remesh_preserve_attributes = False
me_cube.use_mirror_vertex_groups = False
me_cube.update()

# ---- objects
ob_cylinder_002 = bpy.data.objects.new('Cylinder.002', me_cylinder_002)
ob_cylinder_001 = bpy.data.objects.new('Cylinder.001', me_cylinder_002)
ob_cylinder = bpy.data.objects.new('Cylinder', me_cylinder_001)
ob_icosphere = bpy.data.objects.new('Icosphere', me_icosphere)
ob_cube = bpy.data.objects.new('Cube', me_cube)
ob_lamp = bpy.data.objects.new('Lamp', light_lamp)
ob_camera = bpy.data.objects.new('Camera', cam_camera)

# ---- transforms, parenting, visibility, modifiers, constraints
ob_cylinder_002.location = (-0.01993, -0.03842, -5.806)
ob_cylinder_002.scale = (0.5075, 0.5075, 0.1878)
ob_cylinder_002.lineart.crease_threshold = 0.0
ob_cylinder_001.location = (-0.01993, -0.03842, -3.518)
ob_cylinder_001.scale = (0.5075, 0.5075, 0.1878)
ob_cylinder_001.lineart.crease_threshold = 0.0
ob_cylinder.location = (-0.005693, -1.077e-06, -1.057)
ob_cylinder.scale = (1.45, 1.45, 1.45)
ob_cylinder.lineart.crease_threshold = 0.0
ob_icosphere.location = (0.0, 0.0, 0.0)
ob_icosphere.lineart.crease_threshold = 0.0
_m = ob_icosphere.modifiers.new('Fluid', 'FLUID')
_m.fluid_type = 'FLOW'
ob_cube.location = (0.0, 0.0, 4.367)
ob_cube.scale = (2.757, 2.757, 4.59)
ob_cube.lock_rotations_4d = False
ob_cube.empty_display_type = 'ARROWS'
ob_cube.display_type = 'WIRE'
ob_cube.lineart.crease_threshold = 0.0
_m = ob_cube.modifiers.new('Fluid', 'FLUID')
_m.fluid_type = 'DOMAIN'
ob_lamp.location = (0.1771, -0.9857, 2.819)
ob_lamp.rotation_euler = (0.5536, 0.03311, 0.9236)
ob_lamp.lock_rotations_4d = False
ob_lamp.empty_display_type = 'ARROWS'
ob_lamp.color = (0.0, 0.0, 0.0, 0.0)
ob_lamp.lineart.crease_threshold = 0.0
ob_camera.location = (0.06414, -21.5, 0.7224)
ob_camera.rotation_euler = (1.571, 0.0, 0.0)
ob_camera.lock_rotations_4d = False
ob_camera.empty_display_type = 'ARROWS'
ob_camera.color = (0.0, 0.0, 0.0, 0.0)
ob_camera.display_type = 'WIRE'
ob_camera.lineart.crease_threshold = 0.0

# ---- collection membership
col_collection_1.objects.link(ob_cylinder_002)
col_collection_1.objects.link(ob_cylinder_001)
col_collection_1.objects.link(ob_cylinder)
col_collection_1.objects.link(ob_icosphere)
col_collection_1.objects.link(ob_cube)
col_collection_1.objects.link(ob_lamp)
col_collection_1.objects.link(ob_camera)

# ---- scene / render settings (as saved in the file)
scene.camera = ob_camera
scene.frame_start = 150; scene.frame_end = 240; scene.frame_set(240)
scene.render.engine = 'BLENDER_EEVEE_NEXT'
scene.render.resolution_x = 32
scene.render.resolution_y = 64
scene.render.dither_intensity = 0.0
scene.cycles.use_denoising = False
scene.cycles.samples = 10
scene.cycles.sampling_pattern = 'TABULATED_SOBOL'
scene.cycles.light_sampling_threshold = 0.0
scene.cycles.use_adaptive_sampling = False
scene.cycles.use_light_tree = False
scene.cycles.blur_glossy = 0.0
scene.cycles.volume_bounces = 1
scene.cycles.pixel_filter_type = 'GAUSSIAN'
scene.cycles.sample_clamp_indirect = 0.0
scene.view_settings.view_transform = 'Standard'
bpy.context.view_layer.update()
